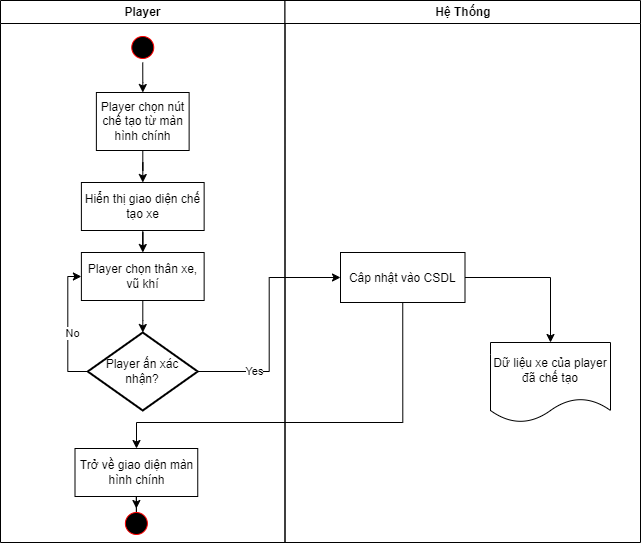

The diagram above was exported from draw.io. Its source (the exported page's mxGraphModel, read from the mxfile embedded in the PNG):
<mxGraphModel dx="1050" dy="565" grid="1" gridSize="10" guides="1" tooltips="1" connect="1" arrows="1" fold="1" page="1" pageScale="1" pageWidth="850" pageHeight="1100" math="0" shadow="0">
  <root>
    <mxCell id="0" />
    <mxCell id="1" parent="0" />
    <mxCell id="Ip__6i9k60jYr8gx0XXa-1" value="Player" style="swimlane;whiteSpace=wrap" parent="1" vertex="1">
      <mxGeometry x="160" y="128" width="284.5" height="542" as="geometry" />
    </mxCell>
    <mxCell id="DSLoSd8o4WBGAvLbwnPC-2" value="" style="edgeStyle=orthogonalEdgeStyle;rounded=0;orthogonalLoop=1;jettySize=auto;html=1;" parent="Ip__6i9k60jYr8gx0XXa-1" source="Ip__6i9k60jYr8gx0XXa-2" target="DSLoSd8o4WBGAvLbwnPC-1" edge="1">
      <mxGeometry relative="1" as="geometry" />
    </mxCell>
    <mxCell id="Ip__6i9k60jYr8gx0XXa-2" value="" style="ellipse;shape=startState;fillColor=#000000;strokeColor=#ff0000;" parent="Ip__6i9k60jYr8gx0XXa-1" vertex="1">
      <mxGeometry x="127.25" y="32" width="30" height="30" as="geometry" />
    </mxCell>
    <mxCell id="DSLoSd8o4WBGAvLbwnPC-4" value="" style="edgeStyle=orthogonalEdgeStyle;rounded=0;orthogonalLoop=1;jettySize=auto;html=1;" parent="Ip__6i9k60jYr8gx0XXa-1" source="DSLoSd8o4WBGAvLbwnPC-1" target="DSLoSd8o4WBGAvLbwnPC-3" edge="1">
      <mxGeometry relative="1" as="geometry" />
    </mxCell>
    <mxCell id="DSLoSd8o4WBGAvLbwnPC-1" value="Player chọn nút chế tạo từ màn hình chính" style="whiteSpace=wrap;" parent="Ip__6i9k60jYr8gx0XXa-1" vertex="1">
      <mxGeometry x="95.88" y="92" width="92.75" height="58" as="geometry" />
    </mxCell>
    <mxCell id="DSLoSd8o4WBGAvLbwnPC-6" value="" style="edgeStyle=orthogonalEdgeStyle;rounded=0;orthogonalLoop=1;jettySize=auto;html=1;" parent="Ip__6i9k60jYr8gx0XXa-1" source="DSLoSd8o4WBGAvLbwnPC-3" target="DSLoSd8o4WBGAvLbwnPC-5" edge="1">
      <mxGeometry relative="1" as="geometry" />
    </mxCell>
    <mxCell id="DSLoSd8o4WBGAvLbwnPC-3" value="Hiển thị giao diện chế tạo xe" style="whiteSpace=wrap;" parent="Ip__6i9k60jYr8gx0XXa-1" vertex="1">
      <mxGeometry x="80.89" y="182" width="122.75" height="48" as="geometry" />
    </mxCell>
    <mxCell id="DSLoSd8o4WBGAvLbwnPC-18" value="" style="edgeStyle=orthogonalEdgeStyle;rounded=0;orthogonalLoop=1;jettySize=auto;html=1;" parent="Ip__6i9k60jYr8gx0XXa-1" source="DSLoSd8o4WBGAvLbwnPC-5" target="DSLoSd8o4WBGAvLbwnPC-7" edge="1">
      <mxGeometry relative="1" as="geometry" />
    </mxCell>
    <mxCell id="DSLoSd8o4WBGAvLbwnPC-5" value="Player chọn thân xe, vũ khí" style="whiteSpace=wrap;" parent="Ip__6i9k60jYr8gx0XXa-1" vertex="1">
      <mxGeometry x="80.89" y="252" width="122.75" height="48" as="geometry" />
    </mxCell>
    <mxCell id="DSLoSd8o4WBGAvLbwnPC-8" style="edgeStyle=orthogonalEdgeStyle;rounded=0;orthogonalLoop=1;jettySize=auto;html=1;exitX=0;exitY=0.5;exitDx=0;exitDy=0;exitPerimeter=0;entryX=0;entryY=0.5;entryDx=0;entryDy=0;" parent="Ip__6i9k60jYr8gx0XXa-1" source="DSLoSd8o4WBGAvLbwnPC-7" target="DSLoSd8o4WBGAvLbwnPC-5" edge="1">
      <mxGeometry relative="1" as="geometry" />
    </mxCell>
    <mxCell id="DSLoSd8o4WBGAvLbwnPC-9" value="No" style="edgeLabel;html=1;align=center;verticalAlign=middle;resizable=0;points=[];" parent="DSLoSd8o4WBGAvLbwnPC-8" vertex="1" connectable="0">
      <mxGeometry x="-0.0983" y="-4" relative="1" as="geometry">
        <mxPoint as="offset" />
      </mxGeometry>
    </mxCell>
    <mxCell id="DSLoSd8o4WBGAvLbwnPC-7" value="Player ấn xác nhận?" style="strokeWidth=2;html=1;shape=mxgraph.flowchart.decision;whiteSpace=wrap;" parent="Ip__6i9k60jYr8gx0XXa-1" vertex="1">
      <mxGeometry x="87.25" y="332" width="110" height="78" as="geometry" />
    </mxCell>
    <mxCell id="Ip__6i9k60jYr8gx0XXa-9" value="Hệ Thống" style="swimlane;whiteSpace=wrap" parent="1" vertex="1">
      <mxGeometry x="444.5" y="128" width="355.5" height="542" as="geometry" />
    </mxCell>
    <mxCell id="WYqvhsH6yNK3Aph-3xD_-2" style="edgeStyle=orthogonalEdgeStyle;rounded=0;orthogonalLoop=1;jettySize=auto;html=1;exitX=1;exitY=0.5;exitDx=0;exitDy=0;" parent="Ip__6i9k60jYr8gx0XXa-9" source="Ip__6i9k60jYr8gx0XXa-10" target="WYqvhsH6yNK3Aph-3xD_-1" edge="1">
      <mxGeometry relative="1" as="geometry" />
    </mxCell>
    <mxCell id="Ip__6i9k60jYr8gx0XXa-10" value="Câp nhật vào CSDL" style="" parent="Ip__6i9k60jYr8gx0XXa-9" vertex="1">
      <mxGeometry x="55.5" y="252" width="124.5" height="50" as="geometry" />
    </mxCell>
    <mxCell id="WYqvhsH6yNK3Aph-3xD_-1" value="Dữ liệu xe của player đã chế tạo" style="shape=document;whiteSpace=wrap;html=1;boundedLbl=1;" parent="Ip__6i9k60jYr8gx0XXa-9" vertex="1">
      <mxGeometry x="205.5" y="342" width="120" height="80" as="geometry" />
    </mxCell>
    <mxCell id="DSLoSd8o4WBGAvLbwnPC-10" style="edgeStyle=orthogonalEdgeStyle;rounded=0;orthogonalLoop=1;jettySize=auto;html=1;exitX=1;exitY=0.5;exitDx=0;exitDy=0;exitPerimeter=0;entryX=0;entryY=0.5;entryDx=0;entryDy=0;" parent="1" source="DSLoSd8o4WBGAvLbwnPC-7" target="Ip__6i9k60jYr8gx0XXa-10" edge="1">
      <mxGeometry relative="1" as="geometry" />
    </mxCell>
    <mxCell id="DSLoSd8o4WBGAvLbwnPC-11" value="Yes" style="edgeLabel;html=1;align=center;verticalAlign=middle;resizable=0;points=[];" parent="DSLoSd8o4WBGAvLbwnPC-10" vertex="1" connectable="0">
      <mxGeometry x="-0.5307" y="1" relative="1" as="geometry">
        <mxPoint as="offset" />
      </mxGeometry>
    </mxCell>
    <mxCell id="DSLoSd8o4WBGAvLbwnPC-14" style="edgeStyle=orthogonalEdgeStyle;rounded=0;orthogonalLoop=1;jettySize=auto;html=1;exitX=0.5;exitY=1;exitDx=0;exitDy=0;" parent="1" source="Ip__6i9k60jYr8gx0XXa-10" target="DSLoSd8o4WBGAvLbwnPC-13" edge="1">
      <mxGeometry relative="1" as="geometry">
        <Array as="points">
          <mxPoint x="562" y="550" />
          <mxPoint x="296" y="550" />
        </Array>
      </mxGeometry>
    </mxCell>
    <mxCell id="DSLoSd8o4WBGAvLbwnPC-17" value="" style="edgeStyle=orthogonalEdgeStyle;rounded=0;orthogonalLoop=1;jettySize=auto;html=1;" parent="1" source="DSLoSd8o4WBGAvLbwnPC-13" target="DSLoSd8o4WBGAvLbwnPC-16" edge="1">
      <mxGeometry relative="1" as="geometry" />
    </mxCell>
    <mxCell id="DSLoSd8o4WBGAvLbwnPC-13" value="Trở về giao diện màn hình chính" style="whiteSpace=wrap;" parent="1" vertex="1">
      <mxGeometry x="234.5" y="576" width="122.75" height="48" as="geometry" />
    </mxCell>
    <mxCell id="DSLoSd8o4WBGAvLbwnPC-16" value="" style="ellipse;shape=startState;fillColor=#000000;strokeColor=#ff0000;" parent="1" vertex="1">
      <mxGeometry x="280.88" y="636" width="30" height="30" as="geometry" />
    </mxCell>
  </root>
</mxGraphModel>